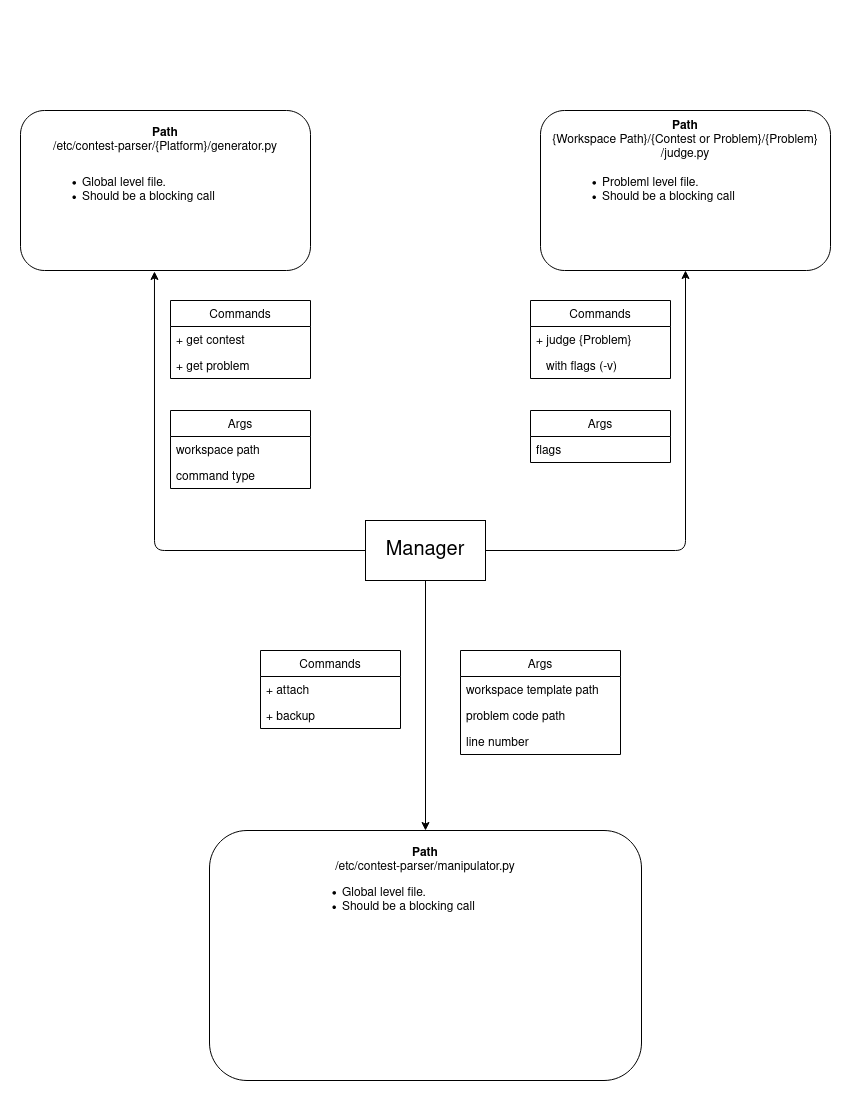

The diagram above was exported from draw.io. Its source (the exported page's mxGraphModel, read from the mxfile embedded in the PNG):
<mxGraphModel dx="1422" dy="741" grid="1" gridSize="10" guides="1" tooltips="1" connect="1" arrows="1" fold="1" page="1" pageScale="1" pageWidth="850" pageHeight="1100" math="0" shadow="0">
  <root>
    <mxCell id="0" />
    <mxCell id="1" parent="0" />
    <mxCell id="bCiAwgcZrAYoQsurFgwV-29" value="" style="rounded=1;whiteSpace=wrap;html=1;" vertex="1" parent="1">
      <mxGeometry x="209" y="830" width="432" height="250" as="geometry" />
    </mxCell>
    <mxCell id="bCiAwgcZrAYoQsurFgwV-1" value="&lt;font style=&quot;font-size: 20px&quot;&gt;Manager&lt;/font&gt;" style="rounded=0;whiteSpace=wrap;html=1;" vertex="1" parent="1">
      <mxGeometry x="365" y="520" width="120" height="60" as="geometry" />
    </mxCell>
    <mxCell id="bCiAwgcZrAYoQsurFgwV-2" value="" style="rounded=1;whiteSpace=wrap;html=1;" vertex="1" parent="1">
      <mxGeometry x="20" y="110" width="290" height="160" as="geometry" />
    </mxCell>
    <mxCell id="bCiAwgcZrAYoQsurFgwV-5" value="" style="edgeStyle=segmentEdgeStyle;endArrow=classic;html=1;entryX=0.462;entryY=1.006;entryDx=0;entryDy=0;entryPerimeter=0;exitX=0;exitY=0.5;exitDx=0;exitDy=0;" edge="1" parent="1" source="bCiAwgcZrAYoQsurFgwV-1" target="bCiAwgcZrAYoQsurFgwV-2">
      <mxGeometry width="50" height="50" relative="1" as="geometry">
        <mxPoint x="400" y="290" as="sourcePoint" />
        <mxPoint x="450" y="240" as="targetPoint" />
      </mxGeometry>
    </mxCell>
    <mxCell id="bCiAwgcZrAYoQsurFgwV-6" value="Commands" style="swimlane;fontStyle=0;childLayout=stackLayout;horizontal=1;startSize=26;fillColor=none;horizontalStack=0;resizeParent=1;resizeParentMax=0;resizeLast=0;collapsible=1;marginBottom=0;" vertex="1" parent="1">
      <mxGeometry x="170" y="300" width="140" height="78" as="geometry" />
    </mxCell>
    <mxCell id="bCiAwgcZrAYoQsurFgwV-7" value="+ get contest" style="text;strokeColor=none;fillColor=none;align=left;verticalAlign=top;spacingLeft=4;spacingRight=4;overflow=hidden;rotatable=0;points=[[0,0.5],[1,0.5]];portConstraint=eastwest;" vertex="1" parent="bCiAwgcZrAYoQsurFgwV-6">
      <mxGeometry y="26" width="140" height="26" as="geometry" />
    </mxCell>
    <mxCell id="bCiAwgcZrAYoQsurFgwV-8" value="+ get problem" style="text;strokeColor=none;fillColor=none;align=left;verticalAlign=top;spacingLeft=4;spacingRight=4;overflow=hidden;rotatable=0;points=[[0,0.5],[1,0.5]];portConstraint=eastwest;" vertex="1" parent="bCiAwgcZrAYoQsurFgwV-6">
      <mxGeometry y="52" width="140" height="26" as="geometry" />
    </mxCell>
    <mxCell id="bCiAwgcZrAYoQsurFgwV-14" value="Args" style="swimlane;fontStyle=0;childLayout=stackLayout;horizontal=1;startSize=26;fillColor=none;horizontalStack=0;resizeParent=1;resizeParentMax=0;resizeLast=0;collapsible=1;marginBottom=0;" vertex="1" parent="1">
      <mxGeometry x="170" y="410" width="140" height="78" as="geometry" />
    </mxCell>
    <mxCell id="bCiAwgcZrAYoQsurFgwV-15" value="workspace path" style="text;strokeColor=none;fillColor=none;align=left;verticalAlign=top;spacingLeft=4;spacingRight=4;overflow=hidden;rotatable=0;points=[[0,0.5],[1,0.5]];portConstraint=eastwest;" vertex="1" parent="bCiAwgcZrAYoQsurFgwV-14">
      <mxGeometry y="26" width="140" height="26" as="geometry" />
    </mxCell>
    <mxCell id="bCiAwgcZrAYoQsurFgwV-16" value="command type" style="text;strokeColor=none;fillColor=none;align=left;verticalAlign=top;spacingLeft=4;spacingRight=4;overflow=hidden;rotatable=0;points=[[0,0.5],[1,0.5]];portConstraint=eastwest;" vertex="1" parent="bCiAwgcZrAYoQsurFgwV-14">
      <mxGeometry y="52" width="140" height="26" as="geometry" />
    </mxCell>
    <mxCell id="bCiAwgcZrAYoQsurFgwV-18" value="&lt;div&gt;&lt;b&gt;Path&lt;/b&gt;&lt;/div&gt;/etc/contest-parser/{Platform}/generator.py" style="text;html=1;strokeColor=none;fillColor=none;align=center;verticalAlign=middle;whiteSpace=wrap;rounded=0;" vertex="1" parent="1">
      <mxGeometry x="20" y="130" width="290" height="20" as="geometry" />
    </mxCell>
    <mxCell id="bCiAwgcZrAYoQsurFgwV-19" value="" style="rounded=1;whiteSpace=wrap;html=1;" vertex="1" parent="1">
      <mxGeometry x="540" y="110" width="290" height="160" as="geometry" />
    </mxCell>
    <mxCell id="bCiAwgcZrAYoQsurFgwV-20" value="" style="edgeStyle=segmentEdgeStyle;endArrow=classic;html=1;exitX=1;exitY=0.5;exitDx=0;exitDy=0;entryX=0.5;entryY=1;entryDx=0;entryDy=0;" edge="1" parent="1" source="bCiAwgcZrAYoQsurFgwV-1" target="bCiAwgcZrAYoQsurFgwV-19">
      <mxGeometry width="50" height="50" relative="1" as="geometry">
        <mxPoint x="375" y="560" as="sourcePoint" />
        <mxPoint x="680" y="281" as="targetPoint" />
      </mxGeometry>
    </mxCell>
    <mxCell id="bCiAwgcZrAYoQsurFgwV-21" value="Commands" style="swimlane;fontStyle=0;childLayout=stackLayout;horizontal=1;startSize=26;fillColor=none;horizontalStack=0;resizeParent=1;resizeParentMax=0;resizeLast=0;collapsible=1;marginBottom=0;" vertex="1" parent="1">
      <mxGeometry x="530" y="300" width="140" height="78" as="geometry" />
    </mxCell>
    <mxCell id="bCiAwgcZrAYoQsurFgwV-22" value="+ judge {Problem}" style="text;strokeColor=none;fillColor=none;align=left;verticalAlign=top;spacingLeft=4;spacingRight=4;overflow=hidden;rotatable=0;points=[[0,0.5],[1,0.5]];portConstraint=eastwest;" vertex="1" parent="bCiAwgcZrAYoQsurFgwV-21">
      <mxGeometry y="26" width="140" height="26" as="geometry" />
    </mxCell>
    <mxCell id="bCiAwgcZrAYoQsurFgwV-23" value="   with flags (-v)" style="text;strokeColor=none;fillColor=none;align=left;verticalAlign=top;spacingLeft=4;spacingRight=4;overflow=hidden;rotatable=0;points=[[0,0.5],[1,0.5]];portConstraint=eastwest;" vertex="1" parent="bCiAwgcZrAYoQsurFgwV-21">
      <mxGeometry y="52" width="140" height="26" as="geometry" />
    </mxCell>
    <mxCell id="bCiAwgcZrAYoQsurFgwV-24" value="Args" style="swimlane;fontStyle=0;childLayout=stackLayout;horizontal=1;startSize=26;fillColor=none;horizontalStack=0;resizeParent=1;resizeParentMax=0;resizeLast=0;collapsible=1;marginBottom=0;" vertex="1" parent="1">
      <mxGeometry x="530" y="410" width="140" height="52" as="geometry" />
    </mxCell>
    <mxCell id="bCiAwgcZrAYoQsurFgwV-25" value="flags" style="text;strokeColor=none;fillColor=none;align=left;verticalAlign=top;spacingLeft=4;spacingRight=4;overflow=hidden;rotatable=0;points=[[0,0.5],[1,0.5]];portConstraint=eastwest;" vertex="1" parent="bCiAwgcZrAYoQsurFgwV-24">
      <mxGeometry y="26" width="140" height="26" as="geometry" />
    </mxCell>
    <mxCell id="bCiAwgcZrAYoQsurFgwV-27" value="&lt;div&gt;&lt;b&gt;Path&lt;/b&gt;&lt;/div&gt;{Workspace Path}/{Contest or Problem}/{Problem}/judge.py" style="text;html=1;strokeColor=none;fillColor=none;align=center;verticalAlign=middle;whiteSpace=wrap;rounded=0;" vertex="1" parent="1">
      <mxGeometry x="540" y="130" width="290" height="20" as="geometry" />
    </mxCell>
    <mxCell id="bCiAwgcZrAYoQsurFgwV-28" value="" style="endArrow=classic;html=1;exitX=0.5;exitY=1;exitDx=0;exitDy=0;entryX=0.5;entryY=0;entryDx=0;entryDy=0;" edge="1" parent="1" source="bCiAwgcZrAYoQsurFgwV-1" target="bCiAwgcZrAYoQsurFgwV-29">
      <mxGeometry width="50" height="50" relative="1" as="geometry">
        <mxPoint x="340" y="750" as="sourcePoint" />
        <mxPoint x="480" y="790" as="targetPoint" />
      </mxGeometry>
    </mxCell>
    <mxCell id="bCiAwgcZrAYoQsurFgwV-30" value="Commands" style="swimlane;fontStyle=0;childLayout=stackLayout;horizontal=1;startSize=26;fillColor=none;horizontalStack=0;resizeParent=1;resizeParentMax=0;resizeLast=0;collapsible=1;marginBottom=0;" vertex="1" parent="1">
      <mxGeometry x="260" y="650" width="140" height="78" as="geometry" />
    </mxCell>
    <mxCell id="bCiAwgcZrAYoQsurFgwV-31" value="+ attach" style="text;strokeColor=none;fillColor=none;align=left;verticalAlign=top;spacingLeft=4;spacingRight=4;overflow=hidden;rotatable=0;points=[[0,0.5],[1,0.5]];portConstraint=eastwest;" vertex="1" parent="bCiAwgcZrAYoQsurFgwV-30">
      <mxGeometry y="26" width="140" height="26" as="geometry" />
    </mxCell>
    <mxCell id="bCiAwgcZrAYoQsurFgwV-32" value="+ backup" style="text;strokeColor=none;fillColor=none;align=left;verticalAlign=top;spacingLeft=4;spacingRight=4;overflow=hidden;rotatable=0;points=[[0,0.5],[1,0.5]];portConstraint=eastwest;" vertex="1" parent="bCiAwgcZrAYoQsurFgwV-30">
      <mxGeometry y="52" width="140" height="26" as="geometry" />
    </mxCell>
    <mxCell id="bCiAwgcZrAYoQsurFgwV-33" value="Args" style="swimlane;fontStyle=0;childLayout=stackLayout;horizontal=1;startSize=26;fillColor=none;horizontalStack=0;resizeParent=1;resizeParentMax=0;resizeLast=0;collapsible=1;marginBottom=0;" vertex="1" parent="1">
      <mxGeometry x="460" y="650" width="160" height="104" as="geometry" />
    </mxCell>
    <mxCell id="bCiAwgcZrAYoQsurFgwV-34" value="workspace template path" style="text;strokeColor=none;fillColor=none;align=left;verticalAlign=top;spacingLeft=4;spacingRight=4;overflow=hidden;rotatable=0;points=[[0,0.5],[1,0.5]];portConstraint=eastwest;" vertex="1" parent="bCiAwgcZrAYoQsurFgwV-33">
      <mxGeometry y="26" width="160" height="26" as="geometry" />
    </mxCell>
    <mxCell id="bCiAwgcZrAYoQsurFgwV-35" value="problem code path" style="text;strokeColor=none;fillColor=none;align=left;verticalAlign=top;spacingLeft=4;spacingRight=4;overflow=hidden;rotatable=0;points=[[0,0.5],[1,0.5]];portConstraint=eastwest;" vertex="1" parent="bCiAwgcZrAYoQsurFgwV-33">
      <mxGeometry y="52" width="160" height="26" as="geometry" />
    </mxCell>
    <mxCell id="bCiAwgcZrAYoQsurFgwV-42" value="line number" style="text;strokeColor=none;fillColor=none;align=left;verticalAlign=top;spacingLeft=4;spacingRight=4;overflow=hidden;rotatable=0;points=[[0,0.5],[1,0.5]];portConstraint=eastwest;" vertex="1" parent="bCiAwgcZrAYoQsurFgwV-33">
      <mxGeometry y="78" width="160" height="26" as="geometry" />
    </mxCell>
    <mxCell id="bCiAwgcZrAYoQsurFgwV-43" value="&lt;div&gt;&lt;b&gt;Path&lt;/b&gt;&lt;/div&gt;/etc/contest-parser/manipulator.py" style="text;html=1;strokeColor=none;fillColor=none;align=center;verticalAlign=middle;whiteSpace=wrap;rounded=0;" vertex="1" parent="1">
      <mxGeometry x="280" y="850" width="290" height="20" as="geometry" />
    </mxCell>
    <mxCell id="bCiAwgcZrAYoQsurFgwV-44" value="&lt;div align=&quot;justify&quot;&gt;&lt;ul&gt;&lt;li&gt;Global level file.&lt;/li&gt;&lt;li&gt;Should be a blocking call&lt;br&gt;&lt;/li&gt;&lt;/ul&gt;&lt;/div&gt;" style="text;html=1;strokeColor=none;fillColor=none;align=left;verticalAlign=middle;whiteSpace=wrap;rounded=0;" vertex="1" parent="1">
      <mxGeometry x="40" y="180" width="250" height="20" as="geometry" />
    </mxCell>
    <mxCell id="bCiAwgcZrAYoQsurFgwV-45" value="&lt;div align=&quot;justify&quot;&gt;&lt;ul&gt;&lt;li&gt;Probleml level file.&lt;/li&gt;&lt;li&gt;Should be a blocking call&lt;br&gt;&lt;/li&gt;&lt;/ul&gt;&lt;/div&gt;" style="text;html=1;strokeColor=none;fillColor=none;align=left;verticalAlign=middle;whiteSpace=wrap;rounded=0;" vertex="1" parent="1">
      <mxGeometry x="560" y="180" width="250" height="20" as="geometry" />
    </mxCell>
    <mxCell id="bCiAwgcZrAYoQsurFgwV-47" value="&lt;div align=&quot;justify&quot;&gt;&lt;ul&gt;&lt;li&gt;Global level file.&lt;/li&gt;&lt;li&gt;Should be a blocking call&lt;br&gt;&lt;/li&gt;&lt;/ul&gt;&lt;/div&gt;" style="text;html=1;strokeColor=none;fillColor=none;align=left;verticalAlign=middle;whiteSpace=wrap;rounded=0;" vertex="1" parent="1">
      <mxGeometry x="300" y="890" width="250" height="20" as="geometry" />
    </mxCell>
  </root>
</mxGraphModel>